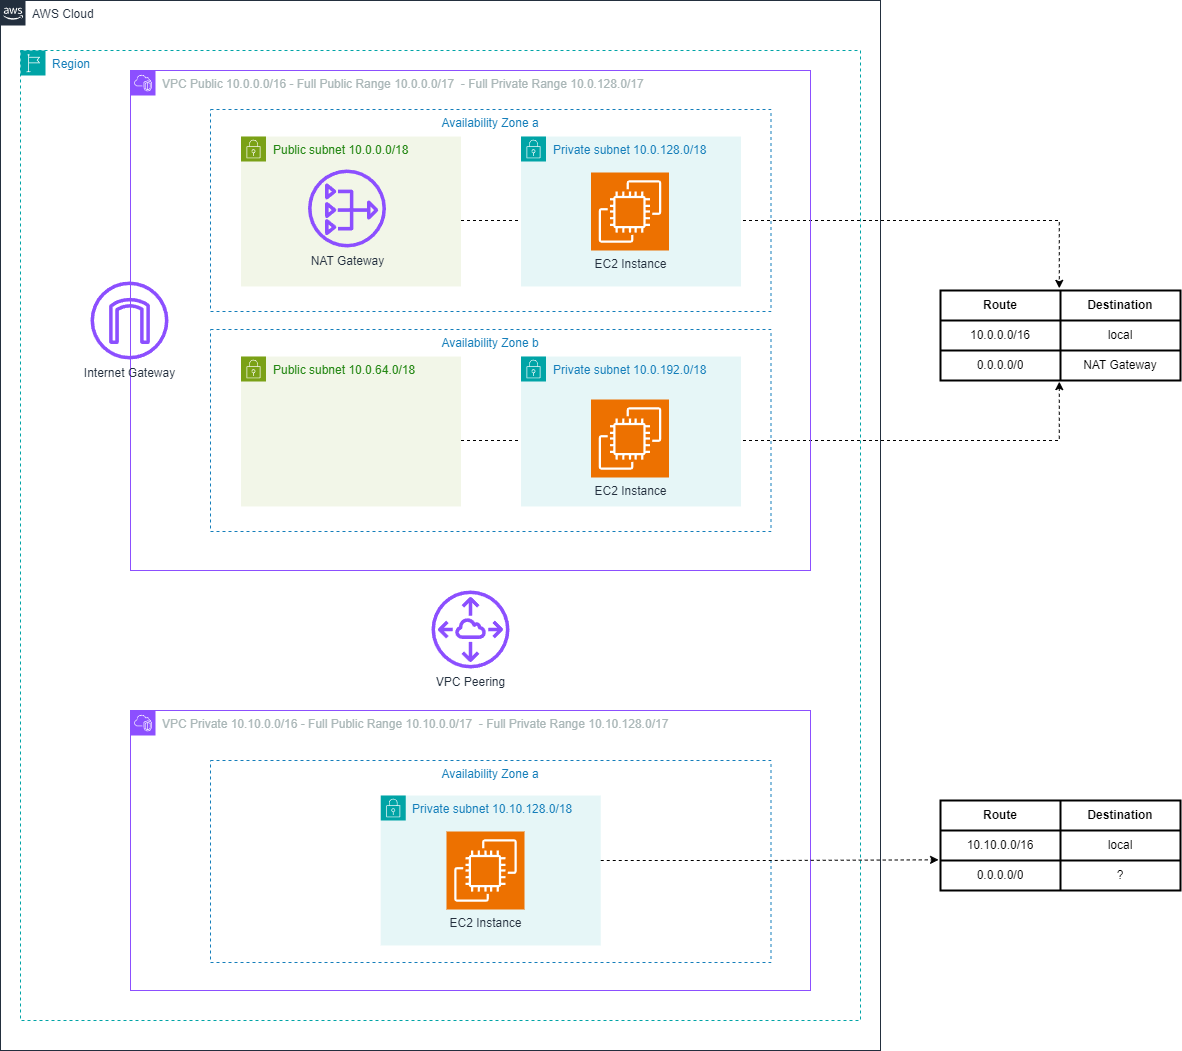

The diagram above was exported from draw.io. Its source (the exported page's mxGraphModel, read from the mxfile embedded in the PNG):
<mxGraphModel dx="2606" dy="1286" grid="1" gridSize="10" guides="1" tooltips="1" connect="1" arrows="1" fold="1" page="0" pageScale="1" pageWidth="1169" pageHeight="827" math="0" shadow="0">
  <root>
    <mxCell id="0" />
    <mxCell id="1" parent="0" />
    <mxCell id="ZLPT6r-tORtJqWqH069_-102" value="" style="edgeStyle=orthogonalEdgeStyle;rounded=0;orthogonalLoop=1;jettySize=auto;html=1;entryX=0.495;entryY=1.038;entryDx=0;entryDy=0;entryPerimeter=0;dashed=1;" edge="1" parent="1" source="n6LrJJnYITgx9jhkTID4-40" target="ZLPT6r-tORtJqWqH069_-46">
      <mxGeometry relative="1" as="geometry">
        <mxPoint x="290" y="310" as="sourcePoint" />
        <mxPoint x="889" y="358" as="targetPoint" />
        <Array as="points">
          <mxPoint x="879" y="520" />
        </Array>
      </mxGeometry>
    </mxCell>
    <mxCell id="ZLPT6r-tORtJqWqH069_-101" value="" style="edgeStyle=orthogonalEdgeStyle;rounded=0;orthogonalLoop=1;jettySize=auto;html=1;entryX=0.495;entryY=-0.073;entryDx=0;entryDy=0;entryPerimeter=0;dashed=1;" edge="1" parent="1" source="n6LrJJnYITgx9jhkTID4-20" target="ZLPT6r-tORtJqWqH069_-40">
      <mxGeometry relative="1" as="geometry">
        <mxPoint x="470.5" y="291" as="targetPoint" />
        <Array as="points">
          <mxPoint x="879" y="300" />
        </Array>
      </mxGeometry>
    </mxCell>
    <mxCell id="UEzPUAAOIrF-is8g5C7q-74" value="AWS Cloud" style="points=[[0,0],[0.25,0],[0.5,0],[0.75,0],[1,0],[1,0.25],[1,0.5],[1,0.75],[1,1],[0.75,1],[0.5,1],[0.25,1],[0,1],[0,0.75],[0,0.5],[0,0.25]];outlineConnect=0;gradientColor=none;html=1;whiteSpace=wrap;fontSize=12;fontStyle=0;shape=mxgraph.aws4.group;grIcon=mxgraph.aws4.group_aws_cloud_alt;strokeColor=#232F3E;fillColor=none;verticalAlign=top;align=left;spacingLeft=30;fontColor=#232F3E;dashed=0;labelBackgroundColor=#ffffff;container=1;pointerEvents=0;collapsible=0;recursiveResize=0;" parent="1" vertex="1">
      <mxGeometry x="-180" y="80" width="880" height="1050" as="geometry" />
    </mxCell>
    <mxCell id="n6LrJJnYITgx9jhkTID4-2" value="Region" style="points=[[0,0],[0.25,0],[0.5,0],[0.75,0],[1,0],[1,0.25],[1,0.5],[1,0.75],[1,1],[0.75,1],[0.5,1],[0.25,1],[0,1],[0,0.75],[0,0.5],[0,0.25]];outlineConnect=0;gradientColor=none;html=1;whiteSpace=wrap;fontSize=12;fontStyle=0;container=1;pointerEvents=0;collapsible=0;recursiveResize=0;shape=mxgraph.aws4.group;grIcon=mxgraph.aws4.group_region;strokeColor=#00A4A6;fillColor=none;verticalAlign=top;align=left;spacingLeft=30;fontColor=#147EBA;dashed=1;" parent="UEzPUAAOIrF-is8g5C7q-74" vertex="1">
      <mxGeometry x="20" y="50" width="840" height="970" as="geometry" />
    </mxCell>
    <mxCell id="n6LrJJnYITgx9jhkTID4-12" value="VPC Public 10.0.0.0/16 - Full Public Range 10.0.0.0/17&amp;nbsp; - Full Private Range 10.0.128.0/17" style="points=[[0,0],[0.25,0],[0.5,0],[0.75,0],[1,0],[1,0.25],[1,0.5],[1,0.75],[1,1],[0.75,1],[0.5,1],[0.25,1],[0,1],[0,0.75],[0,0.5],[0,0.25]];outlineConnect=0;gradientColor=none;html=1;whiteSpace=wrap;fontSize=12;fontStyle=0;container=1;pointerEvents=0;collapsible=0;recursiveResize=0;shape=mxgraph.aws4.group;grIcon=mxgraph.aws4.group_vpc2;strokeColor=#8C4FFF;fillColor=none;verticalAlign=top;align=left;spacingLeft=30;fontColor=#AAB7B8;dashed=0;" parent="n6LrJJnYITgx9jhkTID4-2" vertex="1">
      <mxGeometry x="110" y="20" width="680" height="500" as="geometry" />
    </mxCell>
    <mxCell id="n6LrJJnYITgx9jhkTID4-13" value="Availability Zone a" style="fillColor=none;strokeColor=#147EBA;dashed=1;verticalAlign=top;fontStyle=0;fontColor=#147EBA;whiteSpace=wrap;html=1;" parent="n6LrJJnYITgx9jhkTID4-12" vertex="1">
      <mxGeometry x="80" y="39" width="560.5" height="202" as="geometry" />
    </mxCell>
    <mxCell id="n6LrJJnYITgx9jhkTID4-20" value="Public subnet 10.0.0.0/18" style="points=[[0,0],[0.25,0],[0.5,0],[0.75,0],[1,0],[1,0.25],[1,0.5],[1,0.75],[1,1],[0.75,1],[0.5,1],[0.25,1],[0,1],[0,0.75],[0,0.5],[0,0.25]];outlineConnect=0;gradientColor=none;html=1;whiteSpace=wrap;fontSize=12;fontStyle=0;container=1;pointerEvents=0;collapsible=0;recursiveResize=0;shape=mxgraph.aws4.group;grIcon=mxgraph.aws4.group_security_group;grStroke=0;strokeColor=#7AA116;fillColor=#F2F6E8;verticalAlign=top;align=left;spacingLeft=30;fontColor=#248814;dashed=0;" parent="n6LrJJnYITgx9jhkTID4-12" vertex="1">
      <mxGeometry x="110.5" y="66" width="220" height="150" as="geometry" />
    </mxCell>
    <mxCell id="n6LrJJnYITgx9jhkTID4-21" value="Private subnet 10.0.128.0/18" style="points=[[0,0],[0.25,0],[0.5,0],[0.75,0],[1,0],[1,0.25],[1,0.5],[1,0.75],[1,1],[0.75,1],[0.5,1],[0.25,1],[0,1],[0,0.75],[0,0.5],[0,0.25]];outlineConnect=0;gradientColor=none;html=1;whiteSpace=wrap;fontSize=12;fontStyle=0;container=1;pointerEvents=0;collapsible=0;recursiveResize=0;shape=mxgraph.aws4.group;grIcon=mxgraph.aws4.group_security_group;grStroke=0;strokeColor=#00A4A6;fillColor=#E6F6F7;verticalAlign=top;align=left;spacingLeft=30;fontColor=#147EBA;dashed=0;" parent="n6LrJJnYITgx9jhkTID4-12" vertex="1">
      <mxGeometry x="390.5" y="66" width="220" height="150" as="geometry" />
    </mxCell>
    <mxCell id="ZLPT6r-tORtJqWqH069_-4" value="EC2 Instance" style="sketch=0;points=[[0,0,0],[0.25,0,0],[0.5,0,0],[0.75,0,0],[1,0,0],[0,1,0],[0.25,1,0],[0.5,1,0],[0.75,1,0],[1,1,0],[0,0.25,0],[0,0.5,0],[0,0.75,0],[1,0.25,0],[1,0.5,0],[1,0.75,0]];outlineConnect=0;fontColor=#232F3E;fillColor=#ED7100;strokeColor=#ffffff;dashed=0;verticalLabelPosition=bottom;verticalAlign=top;align=center;html=1;fontSize=12;fontStyle=0;aspect=fixed;shape=mxgraph.aws4.resourceIcon;resIcon=mxgraph.aws4.ec2;" vertex="1" parent="n6LrJJnYITgx9jhkTID4-21">
      <mxGeometry x="70" y="36" width="78" height="78" as="geometry" />
    </mxCell>
    <mxCell id="n6LrJJnYITgx9jhkTID4-39" value="Availability Zone b" style="fillColor=none;strokeColor=#147EBA;dashed=1;verticalAlign=top;fontStyle=0;fontColor=#147EBA;whiteSpace=wrap;html=1;" parent="n6LrJJnYITgx9jhkTID4-12" vertex="1">
      <mxGeometry x="80" y="259" width="560.5" height="202" as="geometry" />
    </mxCell>
    <mxCell id="n6LrJJnYITgx9jhkTID4-40" value="Public subnet 10.0.64.0/18" style="points=[[0,0],[0.25,0],[0.5,0],[0.75,0],[1,0],[1,0.25],[1,0.5],[1,0.75],[1,1],[0.75,1],[0.5,1],[0.25,1],[0,1],[0,0.75],[0,0.5],[0,0.25]];outlineConnect=0;gradientColor=none;html=1;whiteSpace=wrap;fontSize=12;fontStyle=0;container=1;pointerEvents=0;collapsible=0;recursiveResize=0;shape=mxgraph.aws4.group;grIcon=mxgraph.aws4.group_security_group;grStroke=0;strokeColor=#7AA116;fillColor=#F2F6E8;verticalAlign=top;align=left;spacingLeft=30;fontColor=#248814;dashed=0;" parent="n6LrJJnYITgx9jhkTID4-12" vertex="1">
      <mxGeometry x="110.5" y="286" width="220" height="150" as="geometry" />
    </mxCell>
    <mxCell id="n6LrJJnYITgx9jhkTID4-42" value="Private subnet 10.0.192.0/18" style="points=[[0,0],[0.25,0],[0.5,0],[0.75,0],[1,0],[1,0.25],[1,0.5],[1,0.75],[1,1],[0.75,1],[0.5,1],[0.25,1],[0,1],[0,0.75],[0,0.5],[0,0.25]];outlineConnect=0;gradientColor=none;html=1;whiteSpace=wrap;fontSize=12;fontStyle=0;container=1;pointerEvents=0;collapsible=0;recursiveResize=0;shape=mxgraph.aws4.group;grIcon=mxgraph.aws4.group_security_group;grStroke=0;strokeColor=#00A4A6;fillColor=#E6F6F7;verticalAlign=top;align=left;spacingLeft=30;fontColor=#147EBA;dashed=0;" parent="n6LrJJnYITgx9jhkTID4-12" vertex="1">
      <mxGeometry x="390.5" y="286" width="220" height="150" as="geometry" />
    </mxCell>
    <mxCell id="ZLPT6r-tORtJqWqH069_-5" value="EC2 Instance" style="sketch=0;points=[[0,0,0],[0.25,0,0],[0.5,0,0],[0.75,0,0],[1,0,0],[0,1,0],[0.25,1,0],[0.5,1,0],[0.75,1,0],[1,1,0],[0,0.25,0],[0,0.5,0],[0,0.75,0],[1,0.25,0],[1,0.5,0],[1,0.75,0]];outlineConnect=0;fontColor=#232F3E;fillColor=#ED7100;strokeColor=#ffffff;dashed=0;verticalLabelPosition=bottom;verticalAlign=top;align=center;html=1;fontSize=12;fontStyle=0;aspect=fixed;shape=mxgraph.aws4.resourceIcon;resIcon=mxgraph.aws4.ec2;" vertex="1" parent="n6LrJJnYITgx9jhkTID4-42">
      <mxGeometry x="70" y="43" width="78" height="78" as="geometry" />
    </mxCell>
    <mxCell id="ZLPT6r-tORtJqWqH069_-3" value="NAT Gateway" style="sketch=0;outlineConnect=0;fontColor=#232F3E;gradientColor=none;fillColor=#8C4FFF;strokeColor=none;dashed=0;verticalLabelPosition=bottom;verticalAlign=top;align=center;html=1;fontSize=12;fontStyle=0;aspect=fixed;pointerEvents=1;shape=mxgraph.aws4.nat_gateway;" vertex="1" parent="n6LrJJnYITgx9jhkTID4-12">
      <mxGeometry x="177.5" y="99" width="78" height="78" as="geometry" />
    </mxCell>
    <mxCell id="n6LrJJnYITgx9jhkTID4-44" value="VPC Private 10.10.0.0/16 - Full Public Range 10.10.0.0/17&amp;nbsp; - Full Private Range 10.10.128.0/17" style="points=[[0,0],[0.25,0],[0.5,0],[0.75,0],[1,0],[1,0.25],[1,0.5],[1,0.75],[1,1],[0.75,1],[0.5,1],[0.25,1],[0,1],[0,0.75],[0,0.5],[0,0.25]];outlineConnect=0;gradientColor=none;html=1;whiteSpace=wrap;fontSize=12;fontStyle=0;container=1;pointerEvents=0;collapsible=0;recursiveResize=0;shape=mxgraph.aws4.group;grIcon=mxgraph.aws4.group_vpc2;strokeColor=#8C4FFF;fillColor=none;verticalAlign=top;align=left;spacingLeft=30;fontColor=#AAB7B8;dashed=0;" parent="n6LrJJnYITgx9jhkTID4-2" vertex="1">
      <mxGeometry x="110" y="660" width="680" height="280" as="geometry" />
    </mxCell>
    <mxCell id="n6LrJJnYITgx9jhkTID4-45" value="Availability Zone a" style="fillColor=none;strokeColor=#147EBA;dashed=1;verticalAlign=top;fontStyle=0;fontColor=#147EBA;whiteSpace=wrap;html=1;" parent="n6LrJJnYITgx9jhkTID4-44" vertex="1">
      <mxGeometry x="80" y="50" width="560.5" height="202" as="geometry" />
    </mxCell>
    <mxCell id="n6LrJJnYITgx9jhkTID4-48" value="Private subnet 10.10.128.0/18" style="points=[[0,0],[0.25,0],[0.5,0],[0.75,0],[1,0],[1,0.25],[1,0.5],[1,0.75],[1,1],[0.75,1],[0.5,1],[0.25,1],[0,1],[0,0.75],[0,0.5],[0,0.25]];outlineConnect=0;gradientColor=none;html=1;whiteSpace=wrap;fontSize=12;fontStyle=0;container=1;pointerEvents=0;collapsible=0;recursiveResize=0;shape=mxgraph.aws4.group;grIcon=mxgraph.aws4.group_security_group;grStroke=0;strokeColor=#00A4A6;fillColor=#E6F6F7;verticalAlign=top;align=left;spacingLeft=30;fontColor=#147EBA;dashed=0;" parent="n6LrJJnYITgx9jhkTID4-44" vertex="1">
      <mxGeometry x="250.25" y="85" width="220" height="150" as="geometry" />
    </mxCell>
    <mxCell id="ZLPT6r-tORtJqWqH069_-6" value="EC2 Instance" style="sketch=0;points=[[0,0,0],[0.25,0,0],[0.5,0,0],[0.75,0,0],[1,0,0],[0,1,0],[0.25,1,0],[0.5,1,0],[0.75,1,0],[1,1,0],[0,0.25,0],[0,0.5,0],[0,0.75,0],[1,0.25,0],[1,0.5,0],[1,0.75,0]];outlineConnect=0;fontColor=#232F3E;fillColor=#ED7100;strokeColor=#ffffff;dashed=0;verticalLabelPosition=bottom;verticalAlign=top;align=center;html=1;fontSize=12;fontStyle=0;aspect=fixed;shape=mxgraph.aws4.resourceIcon;resIcon=mxgraph.aws4.ec2;" vertex="1" parent="n6LrJJnYITgx9jhkTID4-48">
      <mxGeometry x="65.75" y="36" width="78" height="78" as="geometry" />
    </mxCell>
    <mxCell id="ZLPT6r-tORtJqWqH069_-10" value="VPC Peering" style="sketch=0;outlineConnect=0;fontColor=#232F3E;gradientColor=none;fillColor=#8C4FFF;strokeColor=none;dashed=0;verticalLabelPosition=bottom;verticalAlign=top;align=center;html=1;fontSize=12;fontStyle=0;aspect=fixed;pointerEvents=1;shape=mxgraph.aws4.peering;" vertex="1" parent="n6LrJJnYITgx9jhkTID4-2">
      <mxGeometry x="411" y="540" width="78" height="78" as="geometry" />
    </mxCell>
    <mxCell id="ZLPT6r-tORtJqWqH069_-7" value="Internet Gateway" style="sketch=0;outlineConnect=0;fontColor=#232F3E;gradientColor=none;fillColor=#8C4FFF;strokeColor=none;dashed=0;verticalLabelPosition=bottom;verticalAlign=top;align=center;html=1;fontSize=12;fontStyle=0;aspect=fixed;pointerEvents=1;shape=mxgraph.aws4.internet_gateway;" vertex="1" parent="n6LrJJnYITgx9jhkTID4-2">
      <mxGeometry x="70" y="231" width="78" height="78" as="geometry" />
    </mxCell>
    <mxCell id="ZLPT6r-tORtJqWqH069_-39" value="" style="shape=table;html=1;whiteSpace=wrap;startSize=0;container=1;collapsible=0;childLayout=tableLayout;strokeWidth=2;" vertex="1" parent="1">
      <mxGeometry x="760" y="370" width="240" height="90" as="geometry" />
    </mxCell>
    <mxCell id="ZLPT6r-tORtJqWqH069_-40" value="" style="shape=tableRow;horizontal=0;startSize=0;swimlaneHead=0;swimlaneBody=0;top=0;left=0;bottom=0;right=0;collapsible=0;dropTarget=0;fillColor=none;points=[[0,0.5],[1,0.5]];portConstraint=eastwest;" vertex="1" parent="ZLPT6r-tORtJqWqH069_-39">
      <mxGeometry width="240" height="30" as="geometry" />
    </mxCell>
    <mxCell id="ZLPT6r-tORtJqWqH069_-41" value="Route" style="shape=partialRectangle;html=1;whiteSpace=wrap;connectable=0;fillColor=none;top=0;left=0;bottom=0;right=0;overflow=hidden;fontStyle=1" vertex="1" parent="ZLPT6r-tORtJqWqH069_-40">
      <mxGeometry width="120" height="30" as="geometry">
        <mxRectangle width="120" height="30" as="alternateBounds" />
      </mxGeometry>
    </mxCell>
    <mxCell id="ZLPT6r-tORtJqWqH069_-42" value="Destination" style="shape=partialRectangle;html=1;whiteSpace=wrap;connectable=0;fillColor=none;top=0;left=0;bottom=0;right=0;overflow=hidden;fontStyle=1" vertex="1" parent="ZLPT6r-tORtJqWqH069_-40">
      <mxGeometry x="120" width="120" height="30" as="geometry">
        <mxRectangle width="120" height="30" as="alternateBounds" />
      </mxGeometry>
    </mxCell>
    <mxCell id="ZLPT6r-tORtJqWqH069_-43" value="" style="shape=tableRow;horizontal=0;startSize=0;swimlaneHead=0;swimlaneBody=0;top=0;left=0;bottom=0;right=0;collapsible=0;dropTarget=0;fillColor=none;points=[[0,0.5],[1,0.5]];portConstraint=eastwest;" vertex="1" parent="ZLPT6r-tORtJqWqH069_-39">
      <mxGeometry y="30" width="240" height="30" as="geometry" />
    </mxCell>
    <mxCell id="ZLPT6r-tORtJqWqH069_-44" value="10.0.0.0/16" style="shape=partialRectangle;html=1;whiteSpace=wrap;connectable=0;fillColor=none;top=0;left=0;bottom=0;right=0;overflow=hidden;" vertex="1" parent="ZLPT6r-tORtJqWqH069_-43">
      <mxGeometry width="120" height="30" as="geometry">
        <mxRectangle width="120" height="30" as="alternateBounds" />
      </mxGeometry>
    </mxCell>
    <mxCell id="ZLPT6r-tORtJqWqH069_-45" value="local" style="shape=partialRectangle;html=1;whiteSpace=wrap;connectable=0;fillColor=none;top=0;left=0;bottom=0;right=0;overflow=hidden;" vertex="1" parent="ZLPT6r-tORtJqWqH069_-43">
      <mxGeometry x="120" width="120" height="30" as="geometry">
        <mxRectangle width="120" height="30" as="alternateBounds" />
      </mxGeometry>
    </mxCell>
    <mxCell id="ZLPT6r-tORtJqWqH069_-46" value="" style="shape=tableRow;horizontal=0;startSize=0;swimlaneHead=0;swimlaneBody=0;top=0;left=0;bottom=0;right=0;collapsible=0;dropTarget=0;fillColor=none;points=[[0,0.5],[1,0.5]];portConstraint=eastwest;" vertex="1" parent="ZLPT6r-tORtJqWqH069_-39">
      <mxGeometry y="60" width="240" height="30" as="geometry" />
    </mxCell>
    <mxCell id="ZLPT6r-tORtJqWqH069_-47" value="0.0.0.0/0" style="shape=partialRectangle;html=1;whiteSpace=wrap;connectable=0;fillColor=none;top=0;left=0;bottom=0;right=0;overflow=hidden;" vertex="1" parent="ZLPT6r-tORtJqWqH069_-46">
      <mxGeometry width="120" height="30" as="geometry">
        <mxRectangle width="120" height="30" as="alternateBounds" />
      </mxGeometry>
    </mxCell>
    <mxCell id="ZLPT6r-tORtJqWqH069_-48" value="NAT Gateway" style="shape=partialRectangle;html=1;whiteSpace=wrap;connectable=0;fillColor=none;top=0;left=0;bottom=0;right=0;overflow=hidden;" vertex="1" parent="ZLPT6r-tORtJqWqH069_-46">
      <mxGeometry x="120" width="120" height="30" as="geometry">
        <mxRectangle width="120" height="30" as="alternateBounds" />
      </mxGeometry>
    </mxCell>
    <mxCell id="ZLPT6r-tORtJqWqH069_-90" value="" style="shape=table;html=1;whiteSpace=wrap;startSize=0;container=1;collapsible=0;childLayout=tableLayout;strokeWidth=2;" vertex="1" parent="1">
      <mxGeometry x="760" y="880" width="240" height="90" as="geometry" />
    </mxCell>
    <mxCell id="ZLPT6r-tORtJqWqH069_-91" value="" style="shape=tableRow;horizontal=0;startSize=0;swimlaneHead=0;swimlaneBody=0;top=0;left=0;bottom=0;right=0;collapsible=0;dropTarget=0;fillColor=none;points=[[0,0.5],[1,0.5]];portConstraint=eastwest;" vertex="1" parent="ZLPT6r-tORtJqWqH069_-90">
      <mxGeometry width="240" height="30" as="geometry" />
    </mxCell>
    <mxCell id="ZLPT6r-tORtJqWqH069_-92" value="Route" style="shape=partialRectangle;html=1;whiteSpace=wrap;connectable=0;fillColor=none;top=0;left=0;bottom=0;right=0;overflow=hidden;fontStyle=1" vertex="1" parent="ZLPT6r-tORtJqWqH069_-91">
      <mxGeometry width="120" height="30" as="geometry">
        <mxRectangle width="120" height="30" as="alternateBounds" />
      </mxGeometry>
    </mxCell>
    <mxCell id="ZLPT6r-tORtJqWqH069_-93" value="Destination" style="shape=partialRectangle;html=1;whiteSpace=wrap;connectable=0;fillColor=none;top=0;left=0;bottom=0;right=0;overflow=hidden;fontStyle=1" vertex="1" parent="ZLPT6r-tORtJqWqH069_-91">
      <mxGeometry x="120" width="120" height="30" as="geometry">
        <mxRectangle width="120" height="30" as="alternateBounds" />
      </mxGeometry>
    </mxCell>
    <mxCell id="ZLPT6r-tORtJqWqH069_-94" value="" style="shape=tableRow;horizontal=0;startSize=0;swimlaneHead=0;swimlaneBody=0;top=0;left=0;bottom=0;right=0;collapsible=0;dropTarget=0;fillColor=none;points=[[0,0.5],[1,0.5]];portConstraint=eastwest;" vertex="1" parent="ZLPT6r-tORtJqWqH069_-90">
      <mxGeometry y="30" width="240" height="30" as="geometry" />
    </mxCell>
    <mxCell id="ZLPT6r-tORtJqWqH069_-95" value="10.10.0.0/16" style="shape=partialRectangle;html=1;whiteSpace=wrap;connectable=0;fillColor=none;top=0;left=0;bottom=0;right=0;overflow=hidden;" vertex="1" parent="ZLPT6r-tORtJqWqH069_-94">
      <mxGeometry width="120" height="30" as="geometry">
        <mxRectangle width="120" height="30" as="alternateBounds" />
      </mxGeometry>
    </mxCell>
    <mxCell id="ZLPT6r-tORtJqWqH069_-96" value="local" style="shape=partialRectangle;html=1;whiteSpace=wrap;connectable=0;fillColor=none;top=0;left=0;bottom=0;right=0;overflow=hidden;" vertex="1" parent="ZLPT6r-tORtJqWqH069_-94">
      <mxGeometry x="120" width="120" height="30" as="geometry">
        <mxRectangle width="120" height="30" as="alternateBounds" />
      </mxGeometry>
    </mxCell>
    <mxCell id="ZLPT6r-tORtJqWqH069_-97" value="" style="shape=tableRow;horizontal=0;startSize=0;swimlaneHead=0;swimlaneBody=0;top=0;left=0;bottom=0;right=0;collapsible=0;dropTarget=0;fillColor=none;points=[[0,0.5],[1,0.5]];portConstraint=eastwest;" vertex="1" parent="ZLPT6r-tORtJqWqH069_-90">
      <mxGeometry y="60" width="240" height="30" as="geometry" />
    </mxCell>
    <mxCell id="ZLPT6r-tORtJqWqH069_-98" value="0.0.0.0/0" style="shape=partialRectangle;html=1;whiteSpace=wrap;connectable=0;fillColor=none;top=0;left=0;bottom=0;right=0;overflow=hidden;" vertex="1" parent="ZLPT6r-tORtJqWqH069_-97">
      <mxGeometry width="120" height="30" as="geometry">
        <mxRectangle width="120" height="30" as="alternateBounds" />
      </mxGeometry>
    </mxCell>
    <mxCell id="ZLPT6r-tORtJqWqH069_-99" value="?" style="shape=partialRectangle;html=1;whiteSpace=wrap;connectable=0;fillColor=none;top=0;left=0;bottom=0;right=0;overflow=hidden;" vertex="1" parent="ZLPT6r-tORtJqWqH069_-97">
      <mxGeometry x="120" width="120" height="30" as="geometry">
        <mxRectangle width="120" height="30" as="alternateBounds" />
      </mxGeometry>
    </mxCell>
    <mxCell id="ZLPT6r-tORtJqWqH069_-104" value="" style="edgeStyle=orthogonalEdgeStyle;rounded=0;orthogonalLoop=1;jettySize=auto;html=1;entryX=-0.008;entryY=-0.022;entryDx=0;entryDy=0;entryPerimeter=0;dashed=1;" edge="1" parent="1" source="n6LrJJnYITgx9jhkTID4-48" target="ZLPT6r-tORtJqWqH069_-97">
      <mxGeometry relative="1" as="geometry">
        <mxPoint x="740" y="930" as="targetPoint" />
        <Array as="points">
          <mxPoint x="587" y="940" />
          <mxPoint x="758" y="939" />
        </Array>
      </mxGeometry>
    </mxCell>
  </root>
</mxGraphModel>